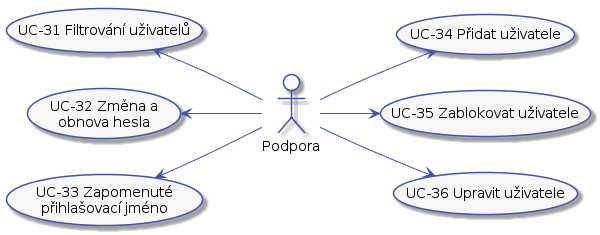

The diagram above was rendered by PlantUML. Its source (embedded in the PNG):
@startuml



skinparam activity {
    BorderColor #4053AF
    ArrowColor #4053AF
    FontName Roboto
    BackgroundColor #F7F7F7
    StartColor #4053AF
    EndColor #4053AF
}

skinparam activityDiamond {
    BorderColor #4053AF
    ArrowColor #4053AF
    FontName Roboto
    BackgroundColor #F7F7F7
}

skinparam actor {
    BorderColor #4053AF
    ArrowColor #4053AF
    FontName Roboto
    BackgroundColor #F7F7F7
}

skinparam useCase {
    BorderColor #4053AF
    ArrowColor #4053AF
    FontName Roboto
    BackgroundColor #F7F7F7
}

skinparam state {
    BorderColor #4053AF
    ArrowColor #4053AF
    FontName Roboto
    BackgroundColor #F7F7F7
}

skinparam sequence {
    ParticipantBorderColor #4053AF
    ParticipantBackgroundColor #F7F7F7
}

skinparam note {
    BorderColor #4053AF
    BackgroundColor #F7F7F7
}

left to right direction

actor :Podpora: as support

(UC-31 Filtrování uživatelů) as (UC-31)
(UC-32 Změna a\nobnova hesla) as (UC-32)
(UC-33 Zapomenuté\npřihlašovací jméno) as (UC-33)
(UC-34 Přidat uživatele) as (UC-34)
(UC-35 Zablokovat uživatele) as (UC-35)
(UC-36 Upravit uživatele) as (UC-36)

support -up-> (UC-33)
support -up-> (UC-32)
support -up-> (UC-31)
support -down-> (UC-34)
support -down-> (UC-35)
support -down-> (UC-36)
@enduml